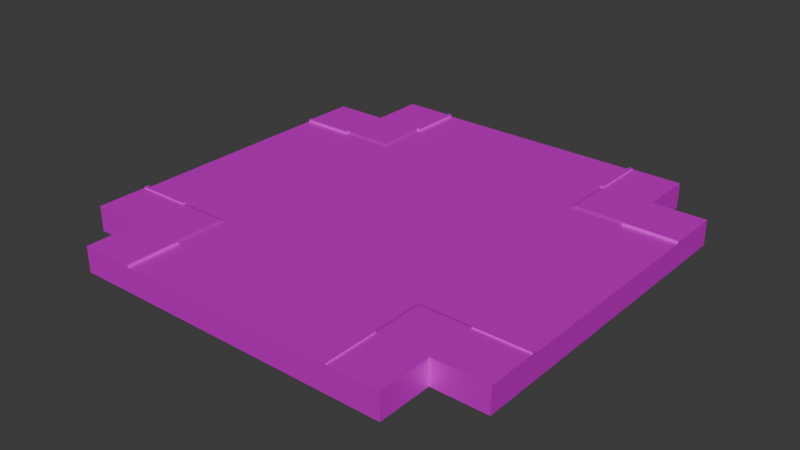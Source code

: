 # Source: big_road_cross_4.blend  (saved by Blender 4.0.36; exported with 4.5.12 LTS)
import bpy
from mathutils import Matrix  # noqa: F401  (used for matrix-valued properties, if any)

bpy.ops.wm.read_factory_settings(use_empty=True)
scene = bpy.context.scene
scene.name = 'Scene'

# ---- collections
col_collection = bpy.data.collections.new('Collection'); scene.collection.children.link(col_collection)

# ---- images (referenced by path relative to the original .blend; pixels are not part of the script)
import os
ASSET_DIR = os.environ.get("B2B_ASSET_DIR", "")  # directory of the original .blend (textures are referenced by path, not embedded)
HERE = os.path.dirname(os.path.abspath(__file__))  # packed textures are extracted next to this script under _unpacked/

def load_image(name, relpath, width, height, colorspace="sRGB"):
    """Load a texture the original file referenced (path relative to the .blend, or extracted next to this script)."""
    p = next((c for c in (os.path.join(HERE, relpath), os.path.join(ASSET_DIR, relpath)) if relpath and os.path.exists(c)), "")
    if p:
        img = bpy.data.images.load(p, check_existing=True)
        img.name = name
    else:  # same state as the original file: an image datablock whose file is absent (Cycles renders it pink)
        img = bpy.data.images.new(name, width, height)
        img.source = "FILE"
        img.filepath = "//" + (relpath or name)
    img.colorspace_settings.name = colorspace
    return img
img_001_color_basic_road_png = load_image('001_COLOR_BASIC ROAD.png', 'textures/001_COLOR_BASIC ROAD.png', 1024, 1024, 'sRGB')

# ---- materials (node trees are filled in below, after node groups)
mat_basic_color_road = bpy.data.materials.new('BASIC COLOR ROAD')
mat_basic_color_road.use_transparent_shadow = False

# ---- material node trees
mat_basic_color_road.use_nodes = True; mat_basic_color_road.node_tree.nodes.clear()
_N = mat_basic_color_road.node_tree.nodes; _L = mat_basic_color_road.node_tree.links
n0 = _N.new('ShaderNodeOutputMaterial'); n0.name = 'Material Output'; n0.location = (300, 300)
n1 = _N.new('ShaderNodeBsdfPrincipled'); n1.name = 'Principled BSDF'; n1.location = (-24, 304)
n1.distribution = 'GGX'
n1.subsurface_method = 'BURLEY'
n1.inputs[1].default_value = 0.5
n1.inputs[3].default_value = 1.45
n1.inputs[13].default_value = 0.0
n1.inputs[20].default_value = 0.0
n1.inputs[27].default_value = (0.0, 0.0, 0.0, 1.0)
n1.inputs[28].default_value = 1.0
n2 = _N.new('ShaderNodeTexImage'); n2.name = 'Image Texture'; n2.location = (-570, 263)
n2.width = 355
n2.image = img_001_color_basic_road_png
_L.new(n1.outputs[0], n0.inputs[0])
_L.new(n2.outputs[0], n1.inputs[0])
n0.is_active_output = True

# ---- world
world_world = bpy.data.worlds.new('World'); scene.world = world_world
world_world.use_nodes = True; world_world.node_tree.nodes.clear()
_N = world_world.node_tree.nodes; _L = world_world.node_tree.links
n0 = _N.new('ShaderNodeOutputWorld'); n0.name = 'World Output'; n0.location = (300, 300)
n1 = _N.new('ShaderNodeBackground'); n1.name = 'Background'; n1.location = (10, 300)
n1.inputs[0].default_value = (0.05088, 0.05088, 0.05088, 1.0)
_L.new(n1.outputs[0], n0.inputs[0])
n0.is_active_output = True
world_world.color = (0.05088, 0.05088, 0.05088)
world_world.use_sun_shadow = False
world_world.sun_shadow_jitter_overblur = 0.0

# ---- meshes
me_plane_348 = bpy.data.meshes.new('Plane.348')
me_plane_348.from_pydata([(-8.0, 1.907e-05, 0.3713), (-8.0, -8.0, 0.3713), (1.526e-05, -16.0, 0.3713), (1.526e-05, -8.0, 0.3713), (-8.0, -16.0, 0.3713), (-8.0, -12.0, 0.3713), (1.526e-05, -12.0, 0.3713), (1.526e-05, -16.0, -1.411), (-8.0, -16.0, -1.411), (-16.0, -8.0, 0.3713), (-12.0, 3.815e-06, 0.3713), (-12.0, -8.0, 0.3713), (-16.0, 3.815e-06, 0.3713), (-16.0, 3.815e-06, -1.411), (-16.0, -8.0, -1.411), (8.0, 8.0, 0.3713), (1.526e-05, 16.0, 0.3713), (8.0, 16.0, 0.3713), (8.0, 12.0, 0.3713), (1.526e-05, 12.0, 0.3713), (8.0, 16.0, -1.411), (16.0, 8.0, 0.3713), (12.0, 8.0, 0.3713), (16.0, 8.0, -1.411), (8.0, 1.907e-05, 0.3713), (8.0, -8.0, 0.3713), (8.0, -16.0, 0.3713), (8.0, -12.0, 0.3713), (8.0, -16.0, -1.411), (16.0, -8.0, 0.3713), (12.0, 3.815e-06, 0.3713), (12.0, -8.0, 0.3713), (16.0, 3.815e-06, 0.3713), (16.0, 3.815e-06, -1.411), (16.0, -8.0, -1.411), (-8.0, 8.0, 0.3713), (1.526e-05, 3.815e-06, 0.3713), (1.526e-05, 8.0, 0.3713), (-8.0, 16.0, 0.3713), (-8.0, 12.0, 0.3713), (1.526e-05, 16.0, -1.411), (-8.0, 16.0, -1.411), (-16.0, 8.0, 0.3713), (-12.0, 8.0, 0.3713), (-16.0, 8.0, -1.411), (-8.0, 16.0, 0.3713), (-16.0, 8.0, 0.3713), (-8.0, 8.0, 0.3713), (-16.0, 8.8, 0.4594), (-8.0, 8.8, 0.3713), (-8.8, 16.0, 0.4613), (-8.8, 8.0, 0.3713), (-8.8, 8.8, 0.4594), (-8.295, 16.0, 0.4613), (-8.295, 8.295, 0.4592), (-16.0, 8.295, 0.4592), (-8.8, 8.295, 0.4592), (-8.295, 8.8, 0.4594), (-16.0, 12.0, 0.4604), (-8.0, 12.0, 0.3713), (-8.8, 12.0, 0.4604), (-8.295, 12.0, 0.4604), (-8.295, 16.0, 0.5462), (-8.0, 16.0, 0.5462), (-8.295, 12.0, 0.5453), (-8.0, 12.0, 0.5453), (-12.0, 8.0, 0.3713), (-12.0, 8.8, 0.4594), (-12.0, 16.0, 0.4613), (-12.0, 8.295, 0.4592), (-12.0, 12.0, 0.4604), (-16.0, 8.0, 0.5462), (-16.0, 8.295, 0.5463), (-12.0, 8.295, 0.5463), (-12.0, 8.0, 0.5463), (-12.0, 12.0, -1.411), (-8.0, 16.0, -1.411), (-16.0, 8.0, -1.411), (-16.0, 8.8, -1.411), (-8.8, 16.0, -1.411), (-8.295, 16.0, -1.411), (-16.0, 8.295, -1.411), (-16.0, 12.0, -1.411), (-12.0, 16.0, -1.411), (8.0, 16.0, 0.3713), (16.0, 8.0, 0.3713), (8.0, 8.0, 0.3713), (16.0, 8.8, 0.4594), (8.0, 8.8, 0.3713), (8.8, 16.0, 0.4613), (8.8, 8.0, 0.3713), (8.8, 8.8, 0.4594), (8.295, 16.0, 0.4613), (8.295, 8.295, 0.4592), (16.0, 8.295, 0.4592), (8.8, 8.295, 0.4592), (8.295, 8.8, 0.4594), (16.0, 12.0, 0.4604), (8.0, 12.0, 0.3713), (8.8, 12.0, 0.4604), (8.295, 12.0, 0.4604), (8.295, 16.0, 0.5462), (8.0, 16.0, 0.5462), (8.295, 12.0, 0.5453), (8.0, 12.0, 0.5453), (12.0, 8.0, 0.3713), (12.0, 8.8, 0.4594), (12.0, 16.0, 0.4613), (12.0, 8.295, 0.4592), (12.0, 12.0, 0.4604), (16.0, 8.0, 0.5462), (16.0, 8.295, 0.5463), (12.0, 8.295, 0.5463), (12.0, 8.0, 0.5463), (12.0, 12.0, -1.411), (8.0, 16.0, -1.411), (16.0, 8.0, -1.411), (16.0, 8.8, -1.411), (8.8, 16.0, -1.411), (8.295, 16.0, -1.411), (16.0, 8.295, -1.411), (16.0, 12.0, -1.411), (12.0, 16.0, -1.411), (8.0, -16.0, 0.3713), (16.0, -8.0, 0.3713), (8.0, -8.0, 0.3713), (16.0, -8.8, 0.4594), (8.0, -8.8, 0.3713), (8.8, -16.0, 0.4613), (8.8, -8.0, 0.3713), (8.8, -8.8, 0.4594), (8.295, -16.0, 0.4613), (8.295, -8.295, 0.4592), (16.0, -8.295, 0.4592), (8.8, -8.295, 0.4592), (8.295, -8.8, 0.4594), (16.0, -12.0, 0.4604), (8.0, -12.0, 0.3713), (8.8, -12.0, 0.4604), (8.295, -12.0, 0.4604), (8.295, -16.0, 0.5462), (8.0, -16.0, 0.5462), (8.295, -12.0, 0.5453), (8.0, -12.0, 0.5453), (12.0, -8.0, 0.3713), (12.0, -8.8, 0.4594), (12.0, -16.0, 0.4613), (12.0, -8.295, 0.4592), (12.0, -12.0, 0.4604), (16.0, -8.0, 0.5462), (16.0, -8.295, 0.5463), (12.0, -8.295, 0.5463), (12.0, -8.0, 0.5463), (12.0, -12.0, -1.411), (8.0, -16.0, -1.411), (16.0, -8.0, -1.411), (16.0, -8.8, -1.411), (8.8, -16.0, -1.411), (8.295, -16.0, -1.411), (16.0, -8.295, -1.411), (16.0, -12.0, -1.411), (12.0, -16.0, -1.411), (-8.0, -16.0, 0.3713), (-16.0, -8.0, 0.3713), (-8.0, -8.0, 0.3713), (-16.0, -8.8, 0.4594), (-8.0, -8.8, 0.3713), (-8.8, -16.0, 0.4613), (-8.8, -8.0, 0.3713), (-8.8, -8.8, 0.4594), (-8.295, -16.0, 0.4613), (-8.295, -8.295, 0.4592), (-16.0, -8.295, 0.4592), (-8.8, -8.295, 0.4592), (-8.295, -8.8, 0.4594), (-16.0, -12.0, 0.4604), (-8.0, -12.0, 0.3713), (-8.8, -12.0, 0.4604), (-8.295, -12.0, 0.4604), (-8.295, -16.0, 0.5462), (-8.0, -16.0, 0.5462), (-8.295, -12.0, 0.5453), (-8.0, -12.0, 0.5453), (-12.0, -8.0, 0.3713), (-12.0, -8.8, 0.4594), (-12.0, -16.0, 0.4613), (-12.0, -8.295, 0.4592), (-12.0, -12.0, 0.4604), (-16.0, -8.0, 0.5462), (-16.0, -8.295, 0.5463), (-12.0, -8.295, 0.5463), (-12.0, -8.0, 0.5463), (-12.0, -12.0, -1.411), (-8.0, -16.0, -1.411), (-16.0, -8.0, -1.411), (-16.0, -8.8, -1.411), (-8.8, -16.0, -1.411), (-8.295, -16.0, -1.411), (-16.0, -8.295, -1.411), (-16.0, -12.0, -1.411), (-12.0, -16.0, -1.411)], [], [(3, 36, 0, 1), (6, 3, 1, 5), (2, 6, 5, 4), (2, 4, 8, 7), (12, 13, 14, 9), (12, 9, 11, 10), (10, 11, 1, 0), (37, 36, 24, 15), (19, 37, 15, 18), (16, 19, 18, 17), (16, 17, 20, 40), (32, 33, 23, 21), (32, 21, 22, 30), (30, 22, 15, 24), (3, 25, 24, 36), (6, 27, 25, 3), (2, 26, 27, 6), (2, 7, 28, 26), (32, 29, 34, 33), (32, 30, 31, 29), (30, 24, 25, 31), (37, 35, 0, 36), (19, 39, 35, 37), (16, 38, 39, 19), (16, 40, 41, 38), (12, 42, 44, 13), (12, 10, 43, 42), (10, 0, 35, 43), (66, 51, 56, 69), (70, 58, 48, 67), (61, 60, 52, 57), (61, 64, 62, 53), (56, 54, 57, 52), (53, 50, 60, 61), (51, 47, 54, 56), (59, 61, 57, 49), (67, 48, 55, 69), (54, 47, 49, 57), (63, 62, 64, 65), (59, 65, 64, 61), (45, 63, 65, 59), (50, 68, 70, 60), (52, 67, 69, 56), (60, 70, 67, 52), (55, 72, 73, 69), (71, 74, 73, 72), (69, 73, 74, 66), (66, 74, 71, 46), (71, 72, 55, 46), (63, 45, 53, 62), (48, 78, 81, 55), (58, 82, 78, 48), (70, 68, 83, 75), (50, 79, 83, 68), (53, 80, 79, 50), (55, 81, 77, 46), (75, 82, 58, 70), (45, 76, 80, 53), (105, 108, 95, 90), (109, 106, 87, 97), (100, 96, 91, 99), (100, 92, 101, 103), (95, 91, 96, 93), (92, 100, 99, 89), (90, 95, 93, 86), (98, 88, 96, 100), (106, 108, 94, 87), (93, 96, 88, 86), (102, 104, 103, 101), (98, 100, 103, 104), (84, 98, 104, 102), (89, 99, 109, 107), (91, 95, 108, 106), (99, 91, 106, 109), (94, 108, 112, 111), (110, 111, 112, 113), (108, 105, 113, 112), (105, 85, 110, 113), (110, 85, 94, 111), (102, 101, 92, 84), (87, 94, 120, 117), (97, 87, 117, 121), (109, 114, 122, 107), (89, 107, 122, 118), (92, 89, 118, 119), (94, 85, 116, 120), (114, 109, 97, 121), (84, 92, 119, 115), (144, 129, 134, 147), (148, 136, 126, 145), (139, 138, 130, 135), (139, 142, 140, 131), (134, 132, 135, 130), (131, 128, 138, 139), (129, 125, 132, 134), (137, 139, 135, 127), (145, 126, 133, 147), (132, 125, 127, 135), (141, 140, 142, 143), (137, 143, 142, 139), (123, 141, 143, 137), (128, 146, 148, 138), (130, 145, 147, 134), (138, 148, 145, 130), (133, 150, 151, 147), (149, 152, 151, 150), (147, 151, 152, 144), (144, 152, 149, 124), (149, 150, 133, 124), (141, 123, 131, 140), (126, 156, 159, 133), (136, 160, 156, 126), (148, 146, 161, 153), (128, 157, 161, 146), (131, 158, 157, 128), (133, 159, 155, 124), (153, 160, 136, 148), (123, 154, 158, 131), (183, 186, 173, 168), (187, 184, 165, 175), (178, 174, 169, 177), (178, 170, 179, 181), (173, 169, 174, 171), (170, 178, 177, 167), (168, 173, 171, 164), (176, 166, 174, 178), (184, 186, 172, 165), (171, 174, 166, 164), (180, 182, 181, 179), (176, 178, 181, 182), (162, 176, 182, 180), (167, 177, 187, 185), (169, 173, 186, 184), (177, 169, 184, 187), (172, 186, 190, 189), (188, 189, 190, 191), (186, 183, 191, 190), (183, 163, 188, 191), (188, 163, 172, 189), (180, 179, 170, 162), (165, 172, 198, 195), (175, 165, 195, 199), (187, 192, 200, 185), (167, 185, 200, 196), (170, 167, 196, 197), (172, 163, 194, 198), (192, 187, 175, 199), (162, 170, 197, 193)])
_uv = me_plane_348.uv_layers.new(name='UVMap')
_uv.uv.foreach_set('vector', [0.0783, 0.9574, 0.0783, 0.9574, 0.0783, 0.9574, 0.0783, 0.9574, 0.9386, 0.7041, 0.9386, 0.9979, 0.3869, 0.9979, 0.3869, 0.7041, 0.07195, 0.9555, 0.07195, 0.9555, 0.07195, 0.9555, 0.07195, 0.9555, 0.07195, 0.9555, 0.07195, 0.9555, 0.07195, 0.9555, 0.07195, 0.9555, 0.07195, 0.9555, 0.07195, 0.9555, 0.07195, 0.9555, 0.07195, 0.9555, 0.07195, 0.9555, 0.07195, 0.9555, 0.07195, 0.9555, 0.07195, 0.9555, 0.9386, 0.7041, 0.3869, 0.7041, 0.3869, 0.9979, 0.9386, 0.9979, 0.0783, 0.9574, 0.0783, 0.9574, 0.0783, 0.9574, 0.0783, 0.9574, 0.9386, 0.7041, 0.9386, 0.9979, 0.3869, 0.9979, 0.3869, 0.7041, 0.07195, 0.9555, 0.07195, 0.9555, 0.07195, 0.9555, 0.07195, 0.9555, 0.07195, 0.9555, 0.07195, 0.9555, 0.07195, 0.9555, 0.07195, 0.9555, 0.07195, 0.9555, 0.07195, 0.9555, 0.07195, 0.9555, 0.07195, 0.9555, 0.07195, 0.9555, 0.07195, 0.9555, 0.07195, 0.9555, 0.07195, 0.9555, 0.9386, 0.7041, 0.3869, 0.7041, 0.3869, 0.9979, 0.9386, 0.9979, 0.0783, 0.9574, 0.0783, 0.9574, 0.0783, 0.9574, 0.0783, 0.9574, 0.9386, 0.7041, 0.3869, 0.7041, 0.3869, 0.9979, 0.9386, 0.9979, 0.07195, 0.9555, 0.07195, 0.9555, 0.07195, 0.9555, 0.07195, 0.9555, 0.07195, 0.9555, 0.07195, 0.9555, 0.07195, 0.9555, 0.07195, 0.9555, 0.07195, 0.9555, 0.07195, 0.9555, 0.07195, 0.9555, 0.07195, 0.9555, 0.07195, 0.9555, 0.07195, 0.9555, 0.07195, 0.9555, 0.07195, 0.9555, 0.9386, 0.7041, 0.9386, 0.9979, 0.3869, 0.9979, 0.3869, 0.7041, 0.0783, 0.9574, 0.0783, 0.9574, 0.0783, 0.9574, 0.0783, 0.9574, 0.9386, 0.7041, 0.3869, 0.7041, 0.3869, 0.9979, 0.9386, 0.9979, 0.07195, 0.9555, 0.07195, 0.9555, 0.07195, 0.9555, 0.07195, 0.9555, 0.07195, 0.9555, 0.07195, 0.9555, 0.07195, 0.9555, 0.07195, 0.9555, 0.07195, 0.9555, 0.07195, 0.9555, 0.07195, 0.9555, 0.07195, 0.9555, 0.07195, 0.9555, 0.07195, 0.9555, 0.07195, 0.9555, 0.07195, 0.9555, 0.9386, 0.7041, 0.9386, 0.9979, 0.3869, 0.9979, 0.3869, 0.7041, 0.1905, 0.6157, 0.1905, 0.6157, 0.1905, 0.6157, 0.1905, 0.6157, 0.2161, 0.9646, 0.2161, 0.9646, 0.2161, 0.9646, 0.2161, 0.9646, 0.1895, 0.6159, 0.1895, 0.6159, 0.1895, 0.6159, 0.1895, 0.6159, 0.1547, 0.9602, 0.1547, 0.9602, 0.1547, 0.9602, 0.1547, 0.9602, 0.1888, 0.6115, 0.1888, 0.6115, 0.1888, 0.6115, 0.1888, 0.6115, 0.2117, 0.957, 0.2117, 0.957, 0.2117, 0.957, 0.2117, 0.957, 0.1888, 0.6115, 0.1888, 0.6115, 0.1888, 0.6115, 0.1888, 0.6115, 0.1895, 0.6159, 0.1895, 0.6159, 0.1895, 0.6159, 0.1895, 0.6159, 0.2117, 0.9631, 0.2117, 0.9631, 0.2117, 0.9631, 0.2117, 0.9631, 0.1888, 0.6115, 0.1888, 0.6115, 0.1888, 0.6115, 0.1888, 0.6115, 0.1547, 0.9602, 0.1547, 0.9602, 0.1547, 0.9602, 0.1547, 0.9602, 0.156, 0.9583, 0.156, 0.9583, 0.156, 0.9583, 0.156, 0.9583, 0.1547, 0.9602, 0.1547, 0.9602, 0.1547, 0.9602, 0.1547, 0.9602, 0.2161, 0.9646, 0.2161, 0.9646, 0.2161, 0.9646, 0.2161, 0.9646, 0.1895, 0.6159, 0.1895, 0.6159, 0.1895, 0.6159, 0.1895, 0.6159, 0.2161, 0.9646, 0.2161, 0.9646, 0.2161, 0.9646, 0.2161, 0.9646, 0.154, 0.9583, 0.154, 0.9583, 0.154, 0.9583, 0.154, 0.9583, 0.154, 0.9583, 0.154, 0.9583, 0.154, 0.9583, 0.154, 0.9583, 0.154, 0.9583, 0.154, 0.9583, 0.154, 0.9583, 0.154, 0.9583, 0.154, 0.9583, 0.154, 0.9583, 0.154, 0.9583, 0.154, 0.9583, 0.154, 0.9583, 0.154, 0.9583, 0.154, 0.9583, 0.154, 0.9583, 0.1547, 0.9602, 0.1547, 0.9602, 0.1547, 0.9602, 0.1547, 0.9602, 0.2117, 0.9631, 0.2117, 0.9631, 0.2117, 0.9631, 0.2117, 0.9631, 0.2161, 0.9646, 0.2161, 0.9646, 0.2161, 0.9646, 0.2161, 0.9646, 0.2161, 0.9646, 0.2161, 0.9646, 0.2161, 0.9646, 0.2137, 0.9602, 0.2161, 0.9646, 0.2161, 0.9646, 0.2161, 0.9646, 0.2161, 0.9646, 0.2117, 0.957, 0.2117, 0.957, 0.2117, 0.957, 0.2117, 0.957, 0.154, 0.9583, 0.154, 0.9583, 0.154, 0.9583, 0.154, 0.9583, 0.2137, 0.9602, 0.2161, 0.9646, 0.2161, 0.9646, 0.2161, 0.9646, 0.1547, 0.9602, 0.1547, 0.9602, 0.1547, 0.9602, 0.1547, 0.9602, 0.1905, 0.6157, 0.1905, 0.6157, 0.1905, 0.6157, 0.1905, 0.6157, 0.2161, 0.9646, 0.2161, 0.9646, 0.2161, 0.9646, 0.2161, 0.9646, 0.1895, 0.6159, 0.1895, 0.6159, 0.1895, 0.6159, 0.1895, 0.6159, 0.1547, 0.9602, 0.1547, 0.9602, 0.1547, 0.9602, 0.1547, 0.9602, 0.1888, 0.6115, 0.1888, 0.6115, 0.1888, 0.6115, 0.1888, 0.6115, 0.2117, 0.957, 0.2117, 0.957, 0.2117, 0.957, 0.2117, 0.957, 0.1888, 0.6115, 0.1888, 0.6115, 0.1888, 0.6115, 0.1888, 0.6115, 0.1895, 0.6159, 0.1895, 0.6159, 0.1895, 0.6159, 0.1895, 0.6159, 0.2117, 0.9631, 0.2117, 0.9631, 0.2117, 0.9631, 0.2117, 0.9631, 0.1888, 0.6115, 0.1888, 0.6115, 0.1888, 0.6115, 0.1888, 0.6115, 0.1547, 0.9602, 0.1547, 0.9602, 0.1547, 0.9602, 0.1547, 0.9602, 0.156, 0.9583, 0.156, 0.9583, 0.156, 0.9583, 0.156, 0.9583, 0.1547, 0.9602, 0.1547, 0.9602, 0.1547, 0.9602, 0.1547, 0.9602, 0.2161, 0.9646, 0.2161, 0.9646, 0.2161, 0.9646, 0.2161, 0.9646, 0.1895, 0.6159, 0.1895, 0.6159, 0.1895, 0.6159, 0.1895, 0.6159, 0.2161, 0.9646, 0.2161, 0.9646, 0.2161, 0.9646, 0.2161, 0.9646, 0.154, 0.9583, 0.154, 0.9583, 0.154, 0.9583, 0.154, 0.9583, 0.154, 0.9583, 0.154, 0.9583, 0.154, 0.9583, 0.154, 0.9583, 0.154, 0.9583, 0.154, 0.9583, 0.154, 0.9583, 0.154, 0.9583, 0.154, 0.9583, 0.154, 0.9583, 0.154, 0.9583, 0.154, 0.9583, 0.154, 0.9583, 0.154, 0.9583, 0.154, 0.9583, 0.154, 0.9583, 0.1547, 0.9602, 0.1547, 0.9602, 0.1547, 0.9602, 0.1547, 0.9602, 0.2117, 0.9631, 0.2117, 0.9631, 0.2117, 0.9631, 0.2117, 0.9631, 0.2161, 0.9646, 0.2161, 0.9646, 0.2161, 0.9646, 0.2161, 0.9646, 0.2161, 0.9646, 0.2137, 0.9602, 0.2161, 0.9646, 0.2161, 0.9646, 0.2161, 0.9646, 0.2161, 0.9646, 0.2161, 0.9646, 0.2161, 0.9646, 0.2117, 0.957, 0.2117, 0.957, 0.2117, 0.957, 0.2117, 0.957, 0.154, 0.9583, 0.154, 0.9583, 0.154, 0.9583, 0.154, 0.9583, 0.2137, 0.9602, 0.2161, 0.9646, 0.2161, 0.9646, 0.2161, 0.9646, 0.1547, 0.9602, 0.1547, 0.9602, 0.1547, 0.9602, 0.1547, 0.9602, 0.1905, 0.6157, 0.1905, 0.6157, 0.1905, 0.6157, 0.1905, 0.6157, 0.2161, 0.9646, 0.2161, 0.9646, 0.2161, 0.9646, 0.2161, 0.9646, 0.1895, 0.6159, 0.1895, 0.6159, 0.1895, 0.6159, 0.1895, 0.6159, 0.1547, 0.9602, 0.1547, 0.9602, 0.1547, 0.9602, 0.1547, 0.9602, 0.1888, 0.6115, 0.1888, 0.6115, 0.1888, 0.6115, 0.1888, 0.6115, 0.2117, 0.957, 0.2117, 0.957, 0.2117, 0.957, 0.2117, 0.957, 0.1888, 0.6115, 0.1888, 0.6115, 0.1888, 0.6115, 0.1888, 0.6115, 0.1895, 0.6159, 0.1895, 0.6159, 0.1895, 0.6159, 0.1895, 0.6159, 0.2117, 0.9631, 0.2117, 0.9631, 0.2117, 0.9631, 0.2117, 0.9631, 0.1888, 0.6115, 0.1888, 0.6115, 0.1888, 0.6115, 0.1888, 0.6115, 0.1547, 0.9602, 0.1547, 0.9602, 0.1547, 0.9602, 0.1547, 0.9602, 0.156, 0.9583, 0.156, 0.9583, 0.156, 0.9583, 0.156, 0.9583, 0.1547, 0.9602, 0.1547, 0.9602, 0.1547, 0.9602, 0.1547, 0.9602, 0.2161, 0.9646, 0.2161, 0.9646, 0.2161, 0.9646, 0.2161, 0.9646, 0.1895, 0.6159, 0.1895, 0.6159, 0.1895, 0.6159, 0.1895, 0.6159, 0.2161, 0.9646, 0.2161, 0.9646, 0.2161, 0.9646, 0.2161, 0.9646, 0.154, 0.9583, 0.154, 0.9583, 0.154, 0.9583, 0.154, 0.9583, 0.154, 0.9583, 0.154, 0.9583, 0.154, 0.9583, 0.154, 0.9583, 0.154, 0.9583, 0.154, 0.9583, 0.154, 0.9583, 0.154, 0.9583, 0.154, 0.9583, 0.154, 0.9583, 0.154, 0.9583, 0.154, 0.9583, 0.154, 0.9583, 0.154, 0.9583, 0.154, 0.9583, 0.154, 0.9583, 0.1547, 0.9602, 0.1547, 0.9602, 0.1547, 0.9602, 0.1547, 0.9602, 0.2117, 0.9631, 0.2117, 0.9631, 0.2117, 0.9631, 0.2117, 0.9631, 0.2161, 0.9646, 0.2161, 0.9646, 0.2161, 0.9646, 0.2161, 0.9646, 0.2161, 0.9646, 0.2161, 0.9646, 0.2161, 0.9646, 0.2137, 0.9602, 0.2161, 0.9646, 0.2161, 0.9646, 0.2161, 0.9646, 0.2161, 0.9646, 0.2117, 0.957, 0.2117, 0.957, 0.2117, 0.957, 0.2117, 0.957, 0.154, 0.9583, 0.154, 0.9583, 0.154, 0.9583, 0.154, 0.9583, 0.2137, 0.9602, 0.2161, 0.9646, 0.2161, 0.9646, 0.2161, 0.9646, 0.1547, 0.9602, 0.1547, 0.9602, 0.1547, 0.9602, 0.1547, 0.9602, 0.1905, 0.6157, 0.1905, 0.6157, 0.1905, 0.6157, 0.1905, 0.6157, 0.2161, 0.9646, 0.2161, 0.9646, 0.2161, 0.9646, 0.2161, 0.9646, 0.1895, 0.6159, 0.1895, 0.6159, 0.1895, 0.6159, 0.1895, 0.6159, 0.1547, 0.9602, 0.1547, 0.9602, 0.1547, 0.9602, 0.1547, 0.9602, 0.1888, 0.6115, 0.1888, 0.6115, 0.1888, 0.6115, 0.1888, 0.6115, 0.2117, 0.957, 0.2117, 0.957, 0.2117, 0.957, 0.2117, 0.957, 0.1888, 0.6115, 0.1888, 0.6115, 0.1888, 0.6115, 0.1888, 0.6115, 0.1895, 0.6159, 0.1895, 0.6159, 0.1895, 0.6159, 0.1895, 0.6159, 0.2117, 0.9631, 0.2117, 0.9631, 0.2117, 0.9631, 0.2117, 0.9631, 0.1888, 0.6115, 0.1888, 0.6115, 0.1888, 0.6115, 0.1888, 0.6115, 0.1547, 0.9602, 0.1547, 0.9602, 0.1547, 0.9602, 0.1547, 0.9602, 0.156, 0.9583, 0.156, 0.9583, 0.156, 0.9583, 0.156, 0.9583, 0.1547, 0.9602, 0.1547, 0.9602, 0.1547, 0.9602, 0.1547, 0.9602, 0.2161, 0.9646, 0.2161, 0.9646, 0.2161, 0.9646, 0.2161, 0.9646, 0.1895, 0.6159, 0.1895, 0.6159, 0.1895, 0.6159, 0.1895, 0.6159, 0.2161, 0.9646, 0.2161, 0.9646, 0.2161, 0.9646, 0.2161, 0.9646, 0.154, 0.9583, 0.154, 0.9583, 0.154, 0.9583, 0.154, 0.9583, 0.154, 0.9583, 0.154, 0.9583, 0.154, 0.9583, 0.154, 0.9583, 0.154, 0.9583, 0.154, 0.9583, 0.154, 0.9583, 0.154, 0.9583, 0.154, 0.9583, 0.154, 0.9583, 0.154, 0.9583, 0.154, 0.9583, 0.154, 0.9583, 0.154, 0.9583, 0.154, 0.9583, 0.154, 0.9583, 0.1547, 0.9602, 0.1547, 0.9602, 0.1547, 0.9602, 0.1547, 0.9602, 0.2117, 0.9631, 0.2117, 0.9631, 0.2117, 0.9631, 0.2117, 0.9631, 0.2161, 0.9646, 0.2161, 0.9646, 0.2161, 0.9646, 0.2161, 0.9646, 0.2161, 0.9646, 0.2137, 0.9602, 0.2161, 0.9646, 0.2161, 0.9646, 0.2161, 0.9646, 0.2161, 0.9646, 0.2161, 0.9646, 0.2161, 0.9646, 0.2117, 0.957, 0.2117, 0.957, 0.2117, 0.957, 0.2117, 0.957, 0.154, 0.9583, 0.154, 0.9583, 0.154, 0.9583, 0.154, 0.9583, 0.2137, 0.9602, 0.2161, 0.9646, 0.2161, 0.9646, 0.2161, 0.9646, 0.1547, 0.9602, 0.1547, 0.9602, 0.1547, 0.9602, 0.1547, 0.9602])
me_plane_348.materials.append(mat_basic_color_road)
me_plane_348.use_remesh_fix_poles = True
me_plane_348.use_remesh_preserve_attributes = False
me_plane_348.use_mirror_vertex_groups = False
me_plane_348.update()

# ---- objects
ob_big_road_cross_4_col = bpy.data.objects.new('big_road_cross_4-col', me_plane_348)

# ---- transforms, parenting, visibility, modifiers, constraints
ob_big_road_cross_4_col.location = (0.0, 0.0, 1.424)
ob_big_road_cross_4_col.lineart.crease_threshold = 0.0

# ---- collection membership
col_collection.objects.link(ob_big_road_cross_4_col)

# ---- scene / render settings (as saved in the file)
scene.frame_start = 1; scene.frame_end = 250; scene.frame_set(1)
scene.render.engine = 'BLENDER_EEVEE_NEXT'
scene.cycles.sampling_pattern = 'TABULATED_SOBOL'
bpy.context.view_layer.update()

# ---- added for rendering (the .blend has no active camera and no usable light): camera, sun
cam_auto = bpy.data.cameras.new('AutoCamera')
cam_auto.lens = 50.0
cam_auto.sensor_width = 36.0
cam_auto.clip_end = 1000.0
ob_auto_camera = bpy.data.objects.new('AutoCamera', cam_auto)
scene.collection.objects.link(ob_auto_camera)
ob_auto_camera.location = (41.9101, -50.2921, 34.5193)
ob_auto_camera.rotation_euler = (1.09748, -7.21219e-08, 0.694738)
scene.camera = ob_auto_camera
light_auto_sun = bpy.data.lights.new('AutoSun', 'SUN')
light_auto_sun.energy = 3.0
light_auto_sun.angle = 0.0523599
ob_auto_sun = bpy.data.objects.new('AutoSun', light_auto_sun)
scene.collection.objects.link(ob_auto_sun)
ob_auto_sun.rotation_euler = (0.872665, 0.174533, 0.523599)
bpy.context.view_layer.update()
